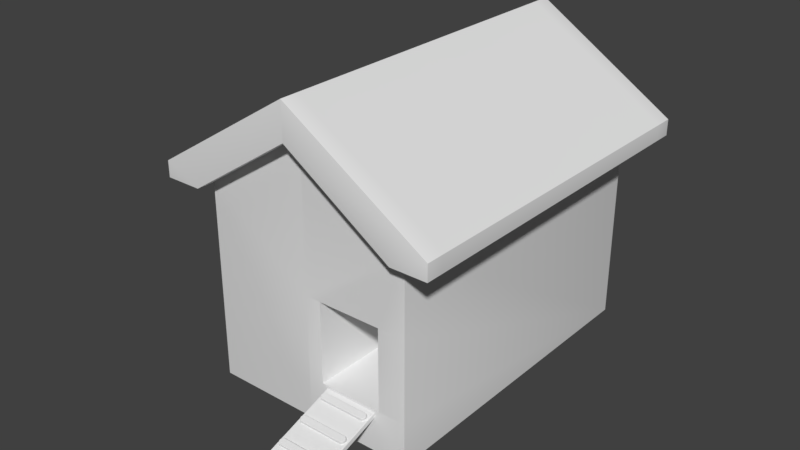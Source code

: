 # Source: HenHouse.blend  (saved by Blender 2.79.0; exported with 4.5.12 LTS)
import bpy
from mathutils import Matrix  # noqa: F401  (used for matrix-valued properties, if any)

bpy.ops.wm.read_factory_settings(use_empty=True)
scene = bpy.context.scene
scene.name = 'Scene'

# ---- collections
col_collection_1 = bpy.data.collections.new('Collection 1'); scene.collection.children.link(col_collection_1)

# ---- world
world_world = bpy.data.worlds.new('World'); scene.world = world_world
world_world.color = (0.05088, 0.05088, 0.05088)
world_world.use_sun_shadow = False
world_world.sun_shadow_jitter_overblur = 0.0
world_world.cycles.sampling_method = 'MANUAL'

# ---- meshes
me_cube = bpy.data.meshes.new('Cube')
me_cube.from_pydata([(0.2541, -0.02, 0.0), (0.2541, -0.03345, -0.06234), (0.2541, -0.04324, -0.1077), (0.2541, -0.05792, -0.1757), (-3.004e-08, -0.02352, -0.1831), (-2.993e-08, 0.01439, -0.007422), (0.2541, 0.01439, -0.007422), (0.2541, -0.02352, -0.1831), (-2.98e-08, -0.02, 0.0), (-2.98e-08, -0.05792, -0.1757), (-2.98e-08, -0.04324, -0.1077), (-2.98e-08, -0.03345, -0.06234), (-2.98e-08, -0.06327, -0.1034), (-2.98e-08, -0.05349, -0.05802), (0.2156, -0.03345, -0.06234), (0.2156, -0.05349, -0.05802), (0.2156, -0.06327, -0.1034), (0.2156, -0.04324, -0.1077), (0.2313, -0.0359, -0.07368), (0.2366, -0.03835, -0.08501), (0.2313, -0.04079, -0.09635), (0.2313, -0.05593, -0.06935), (0.2366, -0.05838, -0.08069), (0.2313, -0.06083, -0.09202)], [], [(1, 2, 3, 7, 6, 0), (9, 4, 7, 3), (6, 7, 4, 5), (0, 6, 5, 8), (19, 20, 17, 2, 1, 14, 18), (18, 14, 15, 21), (3, 2, 17, 10, 9), (1, 0, 8, 11, 14), (15, 14, 11, 13), (16, 23, 22, 21, 15, 13, 12), (12, 10, 17, 16), (17, 20, 23, 16), (20, 19, 22, 23), (19, 18, 21, 22)])
me_cube.use_remesh_preserve_volume = False
me_cube.use_remesh_preserve_attributes = False
me_cube.use_mirror_vertex_groups = False
me_cube.update()
me_untitled = bpy.data.meshes.new('Untitled')
me_untitled.from_pydata([(1.0, -1.0, 0.0), (1.0, 2.054, 0.0), (1.342, 2.054, 1.859), (1.342, -1.0, 1.859), (1.0, -1.0, 1.859), (1.0, 2.054, 1.859), (-1.0, -1.0, 0.0), (-1.0, 2.054, 0.0), (-1.342, 2.054, 1.859), (-1.342, -1.0, 1.859), (-1.0, -1.0, 1.859), (-1.0, 2.054, 1.859), (0.0, 2.054, 0.0), (0.0, -1.0, 0.0), (0.0, -1.0, 2.862), (0.0, 2.054, 2.862), (1.0, -1.0, 1.169), (0.0, -1.0, 1.169), (1.0, -1.0, 0.4008), (0.0, -1.0, 0.4008), (0.1436, -1.0, 1.169), (0.741, -1.0, 1.169), (0.1436, -1.0, 0.4007), (0.741, -1.0, 0.4007), (0.1436, -0.05501, 1.169), (0.741, -0.05501, 1.169), (0.1436, -0.05501, 0.4008), (0.741, -0.05501, 0.4008), (1.342, 2.054, 2.01), (1.342, -1.0, 2.01), (-1.342, 2.054, 2.01), (-1.342, -1.0, 2.01), (0.0, 2.054, 2.521), (0.0, -1.0, 2.521), (1.0, -1.172, 1.859), (1.342, -1.172, 1.859), (1.0, 2.226, 1.859), (1.342, 2.226, 1.859), (-1.0, -1.172, 1.859), (-1.342, -1.172, 1.859), (-1.0, 2.226, 1.859), (-1.342, 2.226, 1.859), (-1.342, -1.172, 2.01), (-1.342, 2.226, 2.01), (1.342, 2.226, 2.01), (1.342, -1.172, 2.01), (0.0, -1.172, 2.862), (0.0, 2.226, 2.862), (0.0, 2.226, 2.521), (0.0, -1.172, 2.521)], [], [(13, 12, 1, 0), (4, 5, 2, 3), (0, 1, 5, 4, 16, 18), (18, 23, 22, 19, 13, 0), (15, 14, 29, 28), (13, 6, 7, 12), (10, 9, 8, 11), (6, 10, 11, 7), (20, 17, 19, 22), (16, 21, 23, 18), (20, 22, 26, 24), (25, 24, 26, 27), (22, 23, 27, 26), (21, 20, 24, 25), (23, 21, 25, 27), (9, 31, 30, 8), (2, 28, 29, 3), (15, 30, 31, 14), (12, 7, 11, 32), (12, 32, 5, 1), (10, 33, 49, 38), (30, 15, 47, 43), (33, 10, 6, 13, 19, 17), (33, 4, 34, 49), (14, 31, 42, 46), (16, 4, 33, 17, 20, 21), (37, 36, 48, 47, 44), (41, 43, 47, 48, 40), (39, 38, 49, 46, 42), (35, 45, 46, 49, 34), (11, 8, 41, 40), (29, 14, 46, 45), (15, 28, 44, 47), (2, 5, 36, 37), (31, 9, 39, 42), (9, 10, 38, 39), (8, 30, 43, 41), (5, 32, 48, 36), (28, 2, 37, 44), (4, 3, 35, 34), (32, 11, 40, 48), (3, 29, 45, 35)])
me_untitled.polygons.foreach_set('use_smooth', [True] * 42)
me_untitled.use_remesh_preserve_volume = False
me_untitled.use_remesh_preserve_attributes = False
me_untitled.use_mirror_vertex_groups = False
me_untitled.update()

# ---- objects
ob_ramp = bpy.data.objects.new('Ramp', me_cube)
ob_house = bpy.data.objects.new('House', me_untitled)

# ---- transforms, parenting, visibility, modifiers, constraints
ob_ramp.location = (0.4423, -0.9452, 0.362)
ob_ramp.rotation_euler = (-1.021, -0.0, 0.0)
ob_ramp.scale = (1.0, 1.421, 1.421)
ob_ramp.lineart.crease_threshold = 0.0
_vg = ob_ramp.vertex_groups.new(name='Bevel')
_m = ob_ramp.modifiers.new('Array', 'ARRAY')
_m.count = 4
_m.constant_offset_displace = (0.0, 0.0, 0.0)
_m.relative_offset_displace = (0.0, -0.5, -0.95)
_m.use_merge_vertices = True
_m = ob_ramp.modifiers.new('Bevel', 'BEVEL')
_m.width = 0.005
_m.width_pct = 0.005
_m.segments = 5
_m.limit_method = 'NONE'
_m.use_clamp_overlap = False
_m.spread = 0.0
_m = ob_ramp.modifiers.new('Mirror', 'MIRROR')
ob_house.location = (0.0, 0.0, 0.0)
ob_house.lineart.crease_threshold = 0.0
_vg = ob_house.vertex_groups.new(name='Bevel')
_vg.add([0, 1, 2, 3, 4, 5, 6, 7, 8, 9, 10, 11, 12, 13, 14, 15, 16, 17, 18, 20, 21, 22, 23, 24, 25, 26, 27, 28, 29, 30, 31, 32, 33, 34, 35, 36, 37, 38, 39, 40, 41, 42, 43, 44, 45, 46, 47, 48, 49], 1.0, 'REPLACE')
_m = ob_house.modifiers.new('Bevel', 'BEVEL')
_m.segments = 5
_m.limit_method = 'VGROUP'
_m.angle_limit = 0.01745
_m.vertex_group = 'Bevel'
_m.spread = 0.0

# ---- collection membership
col_collection_1.objects.link(ob_ramp)
col_collection_1.objects.link(ob_house)

# ---- scene / render settings (as saved in the file)
scene.frame_start = 1; scene.frame_end = 1; scene.frame_set(1)
scene.render.engine = 'BLENDER_EEVEE_NEXT'
scene.render.resolution_percentage = 50
scene.render.dither_intensity = 0.0
scene.cycles.use_denoising = False
scene.cycles.samples = 128
scene.cycles.sampling_pattern = 'TABULATED_SOBOL'
scene.cycles.use_adaptive_sampling = False
scene.cycles.use_light_tree = False
scene.cycles.blur_glossy = 0.0
scene.cycles.sample_clamp_indirect = 0.0
scene.view_settings.view_transform = 'Standard'
bpy.context.view_layer.update()

# ---- added for rendering (the .blend has no active camera and no usable light): camera, sun
cam_auto = bpy.data.cameras.new('AutoCamera')
cam_auto.lens = 50.0
cam_auto.sensor_width = 36.0
cam_auto.clip_end = 1000.0
ob_auto_camera = bpy.data.objects.new('AutoCamera', cam_auto)
scene.collection.objects.link(ob_auto_camera)
ob_auto_camera.location = (5.37256, -6.29956, 5.64053)
ob_auto_camera.rotation_euler = (1.09748, -7.21219e-08, 0.694738)
scene.camera = ob_auto_camera
light_auto_sun = bpy.data.lights.new('AutoSun', 'SUN')
light_auto_sun.energy = 3.0
light_auto_sun.angle = 0.0523599
ob_auto_sun = bpy.data.objects.new('AutoSun', light_auto_sun)
scene.collection.objects.link(ob_auto_sun)
ob_auto_sun.rotation_euler = (0.872665, 0.174533, 0.523599)
bpy.context.view_layer.update()
